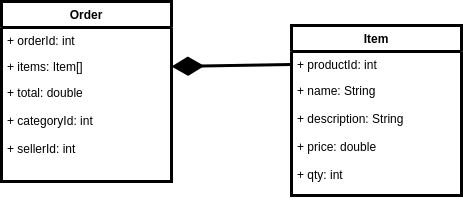

The diagram above was exported from draw.io. Its source (the exported page's mxGraphModel, read from the mxfile embedded in the PNG):
<mxGraphModel dx="693" dy="336" grid="1" gridSize="10" guides="1" tooltips="1" connect="1" arrows="1" fold="1" page="1" pageScale="1" pageWidth="1169" pageHeight="827" math="0" shadow="0">
  <root>
    <mxCell id="0" />
    <mxCell id="1" parent="0" />
    <mxCell id="2" value="Order" style="swimlane;fontStyle=1;childLayout=stackLayout;horizontal=1;startSize=26;fillColor=none;horizontalStack=0;resizeParent=1;resizeParentMax=0;resizeLast=0;collapsible=1;marginBottom=0;strokeWidth=3;" vertex="1" parent="1">
      <mxGeometry x="1740" y="1460" width="170" height="180" as="geometry" />
    </mxCell>
    <mxCell id="3" value="+ orderId: int" style="text;strokeColor=none;fillColor=none;align=left;verticalAlign=top;spacingLeft=4;spacingRight=4;overflow=hidden;rotatable=0;points=[[0,0.5],[1,0.5]];portConstraint=eastwest;" vertex="1" parent="2">
      <mxGeometry y="26" width="170" height="26" as="geometry" />
    </mxCell>
    <mxCell id="4" value="+ items: Item[]" style="text;strokeColor=none;fillColor=none;align=left;verticalAlign=top;spacingLeft=4;spacingRight=4;overflow=hidden;rotatable=0;points=[[0,0.5],[1,0.5]];portConstraint=eastwest;" vertex="1" parent="2">
      <mxGeometry y="52" width="170" height="26" as="geometry" />
    </mxCell>
    <mxCell id="5" value="+ total: double&#10;&#10;+ categoryId: int&#10;&#10;+ sellerId: int" style="text;strokeColor=none;fillColor=none;align=left;verticalAlign=top;spacingLeft=4;spacingRight=4;overflow=hidden;rotatable=0;points=[[0,0.5],[1,0.5]];portConstraint=eastwest;" vertex="1" parent="2">
      <mxGeometry y="78" width="170" height="102" as="geometry" />
    </mxCell>
    <mxCell id="6" value="Item" style="swimlane;fontStyle=1;childLayout=stackLayout;horizontal=1;startSize=26;fillColor=none;horizontalStack=0;resizeParent=1;resizeParentMax=0;resizeLast=0;collapsible=1;marginBottom=0;strokeWidth=3;" vertex="1" parent="1">
      <mxGeometry x="2030" y="1484" width="170" height="170" as="geometry" />
    </mxCell>
    <mxCell id="7" value="+ productId: int" style="text;strokeColor=none;fillColor=none;align=left;verticalAlign=top;spacingLeft=4;spacingRight=4;overflow=hidden;rotatable=0;points=[[0,0.5],[1,0.5]];portConstraint=eastwest;" vertex="1" parent="6">
      <mxGeometry y="26" width="170" height="26" as="geometry" />
    </mxCell>
    <mxCell id="8" value="+ name: String&#10;&#10;+ description: String&#10;&#10;+ price: double&#10;&#10;+ qty: int" style="text;strokeColor=none;fillColor=none;align=left;verticalAlign=top;spacingLeft=4;spacingRight=4;overflow=hidden;rotatable=0;points=[[0,0.5],[1,0.5]];portConstraint=eastwest;" vertex="1" parent="6">
      <mxGeometry y="52" width="170" height="118" as="geometry" />
    </mxCell>
    <mxCell id="9" value="" style="endArrow=diamondThin;endFill=1;endSize=24;html=1;strokeWidth=3;fontSize=20;entryX=1;entryY=0.5;entryDx=0;entryDy=0;exitX=0;exitY=0.5;exitDx=0;exitDy=0;" edge="1" source="7" target="4" parent="1">
      <mxGeometry width="160" relative="1" as="geometry">
        <mxPoint x="1950" y="1470" as="sourcePoint" />
        <mxPoint x="1800" y="1470" as="targetPoint" />
      </mxGeometry>
    </mxCell>
  </root>
</mxGraphModel>